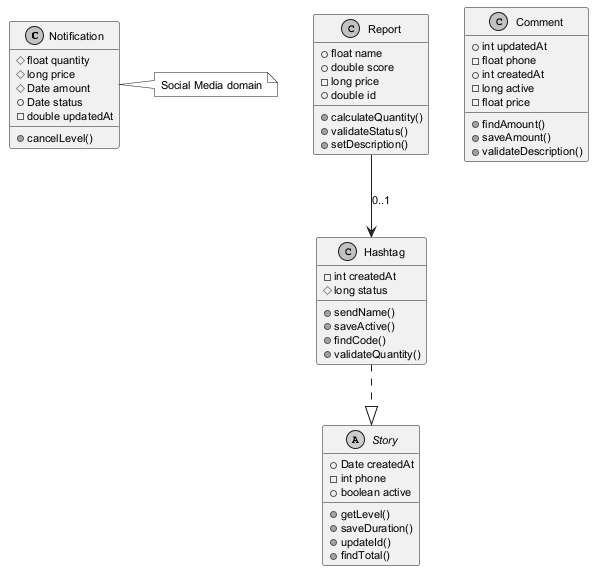

The diagram above was rendered by PlantUML. Its source (embedded in the PNG):
@startuml
skinparam monochrome true
skinparam defaultFontSize 11
class Notification {
  #float quantity
  #long price
  #Date amount
  +Date status
  -double updatedAt
  +cancelLevel()
}
class Report {
  +float name
  +double score
  -long price
  +double id
  +calculateQuantity()
  +validateStatus()
  +setDescription()
}
abstract class Story {
  +Date createdAt
  -int phone
  +boolean active
  +getLevel()
  +saveDuration()
  +updateId()
  +findTotal()
}
class Comment {
  +int updatedAt
  -float phone
  +int createdAt
  -long active
  -float price
  +findAmount()
  +saveAmount()
  +validateDescription()
}
class Hashtag {
  -int createdAt
  #long status
  +sendName()
  +saveActive()
  +findCode()
  +validateQuantity()
}
Report --> Hashtag : "0..1"
Hashtag ..|> Story
note right of Notification : Social Media domain
@enduml